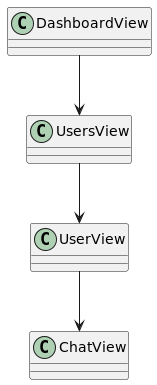

The diagram above was rendered by PlantUML. Its source (embedded in the PNG):
@startuml

class DashboardView
class UsersView
class UserView
class ChatView

DashboardView --> UsersView
UsersView --> UserView
UserView --> ChatView

@enduml